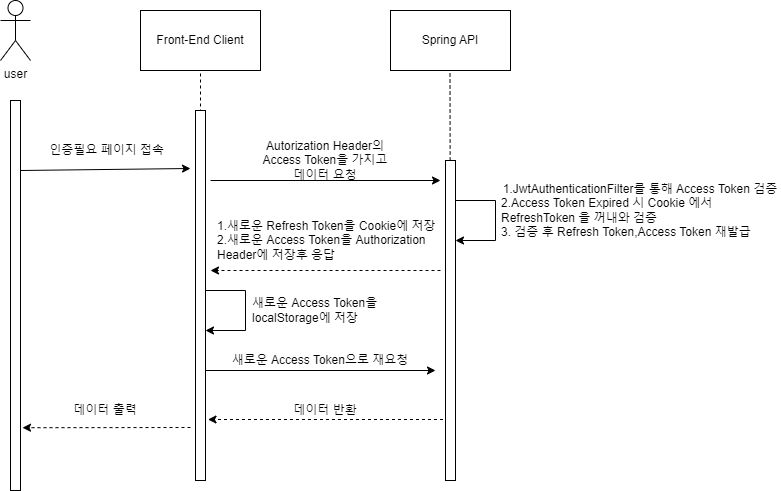

The diagram above was exported from draw.io. Its source (the exported page's mxGraphModel, read from the mxfile embedded in the PNG):
<mxGraphModel dx="1434" dy="739" grid="0" gridSize="10" guides="1" tooltips="1" connect="1" arrows="1" fold="1" page="1" pageScale="1" pageWidth="827" pageHeight="1169" background="#ffffff" math="0" shadow="0">
  <root>
    <mxCell id="0" />
    <mxCell id="1" parent="0" />
    <mxCell id="IMfkHvQp6gDlCQCl_7Ay-1" value="Front-End Client" style="rounded=0;whiteSpace=wrap;html=1;" vertex="1" parent="1">
      <mxGeometry x="160" y="160" width="120" height="60" as="geometry" />
    </mxCell>
    <mxCell id="IMfkHvQp6gDlCQCl_7Ay-2" value="Spring API" style="rounded=0;whiteSpace=wrap;html=1;" vertex="1" parent="1">
      <mxGeometry x="410" y="160" width="120" height="60" as="geometry" />
    </mxCell>
    <mxCell id="IMfkHvQp6gDlCQCl_7Ay-6" value="" style="endArrow=none;dashed=1;html=1;rounded=0;entryX=0.5;entryY=1;entryDx=0;entryDy=0;" edge="1" parent="1" target="IMfkHvQp6gDlCQCl_7Ay-1">
      <mxGeometry width="50" height="50" relative="1" as="geometry">
        <mxPoint x="220" y="520" as="sourcePoint" />
        <mxPoint x="250" y="220" as="targetPoint" />
      </mxGeometry>
    </mxCell>
    <mxCell id="IMfkHvQp6gDlCQCl_7Ay-8" value="" style="endArrow=none;dashed=1;html=1;rounded=0;entryX=0.5;entryY=1;entryDx=0;entryDy=0;" edge="1" parent="1">
      <mxGeometry width="50" height="50" relative="1" as="geometry">
        <mxPoint x="470" y="520" as="sourcePoint" />
        <mxPoint x="469.5" y="220" as="targetPoint" />
      </mxGeometry>
    </mxCell>
    <mxCell id="IMfkHvQp6gDlCQCl_7Ay-10" value="" style="rounded=0;whiteSpace=wrap;html=1;" vertex="1" parent="1">
      <mxGeometry x="465" y="310" width="10" height="320" as="geometry" />
    </mxCell>
    <mxCell id="IMfkHvQp6gDlCQCl_7Ay-12" value="" style="rounded=0;whiteSpace=wrap;html=1;" vertex="1" parent="1">
      <mxGeometry x="215" y="260" width="10" height="370" as="geometry" />
    </mxCell>
    <mxCell id="IMfkHvQp6gDlCQCl_7Ay-22" value="" style="rounded=0;whiteSpace=wrap;html=1;" vertex="1" parent="1">
      <mxGeometry x="30" y="250" width="10" height="390" as="geometry" />
    </mxCell>
    <mxCell id="IMfkHvQp6gDlCQCl_7Ay-23" value="user" style="shape=umlActor;verticalLabelPosition=bottom;verticalAlign=top;html=1;outlineConnect=0;" vertex="1" parent="1">
      <mxGeometry x="20" y="150" width="30" height="60" as="geometry" />
    </mxCell>
    <mxCell id="IMfkHvQp6gDlCQCl_7Ay-49" value="" style="endArrow=classic;html=1;rounded=0;" edge="1" parent="1">
      <mxGeometry width="50" height="50" relative="1" as="geometry">
        <mxPoint x="40" y="320" as="sourcePoint" />
        <mxPoint x="210" y="318" as="targetPoint" />
      </mxGeometry>
    </mxCell>
    <mxCell id="IMfkHvQp6gDlCQCl_7Ay-50" value="&amp;nbsp;인증필요 페이지 접속" style="text;html=1;strokeColor=none;fillColor=none;align=center;verticalAlign=middle;whiteSpace=wrap;rounded=0;" vertex="1" parent="1">
      <mxGeometry x="60" y="290" width="130" height="20" as="geometry" />
    </mxCell>
    <mxCell id="IMfkHvQp6gDlCQCl_7Ay-51" value="" style="endArrow=classic;html=1;rounded=0;" edge="1" parent="1">
      <mxGeometry width="50" height="50" relative="1" as="geometry">
        <mxPoint x="230" y="330" as="sourcePoint" />
        <mxPoint x="460" y="330" as="targetPoint" />
      </mxGeometry>
    </mxCell>
    <mxCell id="IMfkHvQp6gDlCQCl_7Ay-52" value="Autorization Header의 Access Token을 가지고 데이터 요청" style="text;html=1;strokeColor=none;fillColor=none;align=center;verticalAlign=middle;whiteSpace=wrap;rounded=0;" vertex="1" parent="1">
      <mxGeometry x="280" y="300" width="130" height="20" as="geometry" />
    </mxCell>
    <mxCell id="IMfkHvQp6gDlCQCl_7Ay-53" value="" style="endArrow=classic;html=1;rounded=0;" edge="1" parent="1">
      <mxGeometry width="50" height="50" relative="1" as="geometry">
        <mxPoint x="475" y="350" as="sourcePoint" />
        <mxPoint x="475" y="390" as="targetPoint" />
        <Array as="points">
          <mxPoint x="515" y="350" />
          <mxPoint x="515" y="390" />
        </Array>
      </mxGeometry>
    </mxCell>
    <mxCell id="IMfkHvQp6gDlCQCl_7Ay-54" value="1.JwtAuthenticationFilter를 통해 Access Token 검증&lt;br&gt;&lt;div style=&quot;text-align: left;&quot;&gt;&lt;span style=&quot;background-color: initial;&quot;&gt;2.Access Token Expired 시 Cookie 에서 RefreshToken 을 꺼내와 검증&lt;/span&gt;&lt;/div&gt;&lt;div style=&quot;text-align: left;&quot;&gt;&lt;span style=&quot;background-color: initial;&quot;&gt;3. 검증 후 Refresh Token,Access Token 재발급&lt;/span&gt;&lt;/div&gt;" style="text;html=1;strokeColor=none;fillColor=none;align=center;verticalAlign=middle;whiteSpace=wrap;rounded=0;" vertex="1" parent="1">
      <mxGeometry x="520" y="350" width="280" height="20" as="geometry" />
    </mxCell>
    <mxCell id="IMfkHvQp6gDlCQCl_7Ay-57" value="" style="endArrow=classic;html=1;rounded=0;dashed=1;" edge="1" parent="1">
      <mxGeometry width="50" height="50" relative="1" as="geometry">
        <mxPoint x="460" y="420" as="sourcePoint" />
        <mxPoint x="230" y="420" as="targetPoint" />
      </mxGeometry>
    </mxCell>
    <mxCell id="IMfkHvQp6gDlCQCl_7Ay-58" value="1.새로운 Refresh Token을 Cookie에 저장&lt;br&gt;2.새로운 Access Token을 Authorization Header에 저장후 응답" style="text;html=1;strokeColor=none;fillColor=none;align=left;verticalAlign=middle;whiteSpace=wrap;rounded=0;" vertex="1" parent="1">
      <mxGeometry x="235" y="380" width="240" height="20" as="geometry" />
    </mxCell>
    <mxCell id="IMfkHvQp6gDlCQCl_7Ay-59" value="" style="endArrow=classic;html=1;rounded=0;" edge="1" parent="1">
      <mxGeometry width="50" height="50" relative="1" as="geometry">
        <mxPoint x="225" y="520" as="sourcePoint" />
        <mxPoint x="455" y="520" as="targetPoint" />
      </mxGeometry>
    </mxCell>
    <mxCell id="IMfkHvQp6gDlCQCl_7Ay-60" value="새로운 Access Token으로 재요청" style="text;html=1;strokeColor=none;fillColor=none;align=center;verticalAlign=middle;whiteSpace=wrap;rounded=0;" vertex="1" parent="1">
      <mxGeometry x="250" y="500" width="180" height="20" as="geometry" />
    </mxCell>
    <mxCell id="IMfkHvQp6gDlCQCl_7Ay-62" value="" style="endArrow=classic;html=1;rounded=0;dashed=1;" edge="1" parent="1">
      <mxGeometry width="50" height="50" relative="1" as="geometry">
        <mxPoint x="462.5" y="569" as="sourcePoint" />
        <mxPoint x="227.5" y="569" as="targetPoint" />
      </mxGeometry>
    </mxCell>
    <mxCell id="IMfkHvQp6gDlCQCl_7Ay-63" value="데이터 반환" style="text;html=1;strokeColor=none;fillColor=none;align=center;verticalAlign=middle;whiteSpace=wrap;rounded=0;" vertex="1" parent="1">
      <mxGeometry x="310" y="550" width="70" height="20" as="geometry" />
    </mxCell>
    <mxCell id="IMfkHvQp6gDlCQCl_7Ay-64" value="" style="endArrow=classic;html=1;rounded=0;dashed=1;entryX=1.2;entryY=0.839;entryDx=0;entryDy=0;entryPerimeter=0;" edge="1" parent="1" target="IMfkHvQp6gDlCQCl_7Ay-22">
      <mxGeometry width="50" height="50" relative="1" as="geometry">
        <mxPoint x="210" y="577" as="sourcePoint" />
        <mxPoint x="50" y="510" as="targetPoint" />
      </mxGeometry>
    </mxCell>
    <mxCell id="IMfkHvQp6gDlCQCl_7Ay-65" value="데이터 출력" style="text;html=1;strokeColor=none;fillColor=none;align=center;verticalAlign=middle;whiteSpace=wrap;rounded=0;" vertex="1" parent="1">
      <mxGeometry x="90" y="550" width="70" height="20" as="geometry" />
    </mxCell>
    <mxCell id="IMfkHvQp6gDlCQCl_7Ay-66" value="" style="endArrow=classic;html=1;rounded=0;" edge="1" parent="1">
      <mxGeometry x="-0.4167" y="10" width="50" height="50" relative="1" as="geometry">
        <mxPoint x="225" y="440" as="sourcePoint" />
        <mxPoint x="225" y="480" as="targetPoint" />
        <Array as="points">
          <mxPoint x="265" y="440" />
          <mxPoint x="265" y="480" />
        </Array>
        <mxPoint as="offset" />
      </mxGeometry>
    </mxCell>
    <mxCell id="IMfkHvQp6gDlCQCl_7Ay-67" value="새로운 Access Token을 localStorage에 저장" style="text;html=1;strokeColor=none;fillColor=none;align=left;verticalAlign=middle;whiteSpace=wrap;rounded=0;" vertex="1" parent="1">
      <mxGeometry x="270" y="450" width="180" height="20" as="geometry" />
    </mxCell>
  </root>
</mxGraphModel>